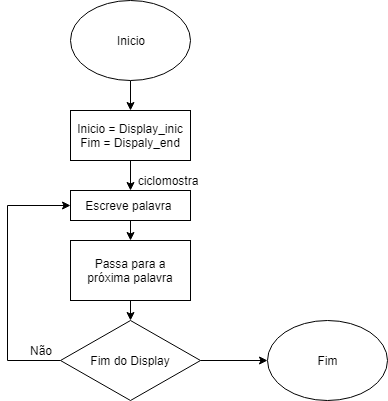

The diagram above was exported from draw.io. Its source (the exported page's mxGraphModel, read from the mxfile embedded in the PNG):
<mxGraphModel dx="840" dy="403" grid="1" gridSize="10" guides="1" tooltips="1" connect="1" arrows="1" fold="1" page="1" pageScale="1" pageWidth="827" pageHeight="1169" math="0" shadow="0">
  <root>
    <mxCell id="0" />
    <mxCell id="1" parent="0" />
    <mxCell id="oVfQEqGSVK2H-Jo4Cre0-5" style="edgeStyle=orthogonalEdgeStyle;rounded=0;orthogonalLoop=1;jettySize=auto;html=1;exitX=0.5;exitY=1;exitDx=0;exitDy=0;entryX=0.5;entryY=0;entryDx=0;entryDy=0;" edge="1" parent="1" source="oVfQEqGSVK2H-Jo4Cre0-1" target="oVfQEqGSVK2H-Jo4Cre0-2">
      <mxGeometry relative="1" as="geometry" />
    </mxCell>
    <mxCell id="oVfQEqGSVK2H-Jo4Cre0-1" value="Inicio" style="ellipse;whiteSpace=wrap;html=1;" vertex="1" parent="1">
      <mxGeometry x="353" y="30" width="120" height="80" as="geometry" />
    </mxCell>
    <mxCell id="oVfQEqGSVK2H-Jo4Cre0-6" style="edgeStyle=orthogonalEdgeStyle;rounded=0;orthogonalLoop=1;jettySize=auto;html=1;exitX=0.5;exitY=1;exitDx=0;exitDy=0;entryX=0.5;entryY=0;entryDx=0;entryDy=0;" edge="1" parent="1" source="oVfQEqGSVK2H-Jo4Cre0-2" target="oVfQEqGSVK2H-Jo4Cre0-3">
      <mxGeometry relative="1" as="geometry" />
    </mxCell>
    <mxCell id="oVfQEqGSVK2H-Jo4Cre0-2" value="Inicio = Display_inic&lt;br&gt;Fim = Dispaly_end&lt;br&gt;" style="rounded=0;whiteSpace=wrap;html=1;" vertex="1" parent="1">
      <mxGeometry x="353" y="140" width="120" height="50" as="geometry" />
    </mxCell>
    <mxCell id="oVfQEqGSVK2H-Jo4Cre0-8" style="edgeStyle=orthogonalEdgeStyle;rounded=0;orthogonalLoop=1;jettySize=auto;html=1;exitX=0.5;exitY=1;exitDx=0;exitDy=0;entryX=0.5;entryY=0;entryDx=0;entryDy=0;" edge="1" parent="1" source="oVfQEqGSVK2H-Jo4Cre0-3" target="oVfQEqGSVK2H-Jo4Cre0-7">
      <mxGeometry relative="1" as="geometry" />
    </mxCell>
    <mxCell id="oVfQEqGSVK2H-Jo4Cre0-3" value="Escreve palavra&amp;nbsp;" style="rounded=0;whiteSpace=wrap;html=1;" vertex="1" parent="1">
      <mxGeometry x="353" y="220" width="120" height="30" as="geometry" />
    </mxCell>
    <mxCell id="oVfQEqGSVK2H-Jo4Cre0-4" style="edgeStyle=orthogonalEdgeStyle;rounded=0;orthogonalLoop=1;jettySize=auto;html=1;exitX=0.5;exitY=1;exitDx=0;exitDy=0;" edge="1" parent="1" source="oVfQEqGSVK2H-Jo4Cre0-2" target="oVfQEqGSVK2H-Jo4Cre0-2">
      <mxGeometry relative="1" as="geometry" />
    </mxCell>
    <mxCell id="oVfQEqGSVK2H-Jo4Cre0-11" style="edgeStyle=orthogonalEdgeStyle;rounded=0;orthogonalLoop=1;jettySize=auto;html=1;exitX=0.5;exitY=1;exitDx=0;exitDy=0;entryX=0.5;entryY=0;entryDx=0;entryDy=0;" edge="1" parent="1" source="oVfQEqGSVK2H-Jo4Cre0-7" target="oVfQEqGSVK2H-Jo4Cre0-10">
      <mxGeometry relative="1" as="geometry" />
    </mxCell>
    <mxCell id="oVfQEqGSVK2H-Jo4Cre0-7" value="Passa para a próxima palavra" style="rounded=0;whiteSpace=wrap;html=1;" vertex="1" parent="1">
      <mxGeometry x="353" y="270" width="120" height="60" as="geometry" />
    </mxCell>
    <mxCell id="oVfQEqGSVK2H-Jo4Cre0-9" value="ciclomostra" style="text;html=1;strokeColor=none;fillColor=none;align=center;verticalAlign=middle;whiteSpace=wrap;rounded=0;" vertex="1" parent="1">
      <mxGeometry x="430" y="200" width="40" height="20" as="geometry" />
    </mxCell>
    <mxCell id="oVfQEqGSVK2H-Jo4Cre0-14" style="edgeStyle=orthogonalEdgeStyle;rounded=0;orthogonalLoop=1;jettySize=auto;html=1;exitX=1;exitY=0.5;exitDx=0;exitDy=0;entryX=0;entryY=0.5;entryDx=0;entryDy=0;" edge="1" parent="1" source="oVfQEqGSVK2H-Jo4Cre0-10" target="oVfQEqGSVK2H-Jo4Cre0-13">
      <mxGeometry relative="1" as="geometry" />
    </mxCell>
    <mxCell id="oVfQEqGSVK2H-Jo4Cre0-18" style="edgeStyle=orthogonalEdgeStyle;rounded=0;orthogonalLoop=1;jettySize=auto;html=1;exitX=0;exitY=0.5;exitDx=0;exitDy=0;entryX=0;entryY=0.5;entryDx=0;entryDy=0;" edge="1" parent="1" source="oVfQEqGSVK2H-Jo4Cre0-10" target="oVfQEqGSVK2H-Jo4Cre0-3">
      <mxGeometry relative="1" as="geometry">
        <Array as="points">
          <mxPoint x="290" y="390" />
          <mxPoint x="290" y="235" />
        </Array>
      </mxGeometry>
    </mxCell>
    <mxCell id="oVfQEqGSVK2H-Jo4Cre0-10" value="Fim do Display" style="rhombus;whiteSpace=wrap;html=1;" vertex="1" parent="1">
      <mxGeometry x="343" y="350" width="140" height="80" as="geometry" />
    </mxCell>
    <mxCell id="oVfQEqGSVK2H-Jo4Cre0-13" value="Fim" style="ellipse;whiteSpace=wrap;html=1;" vertex="1" parent="1">
      <mxGeometry x="550" y="350" width="120" height="80" as="geometry" />
    </mxCell>
    <mxCell id="oVfQEqGSVK2H-Jo4Cre0-15" value="Não" style="text;html=1;strokeColor=none;fillColor=none;align=center;verticalAlign=middle;whiteSpace=wrap;rounded=0;" vertex="1" parent="1">
      <mxGeometry x="303" y="370" width="40" height="20" as="geometry" />
    </mxCell>
  </root>
</mxGraphModel>